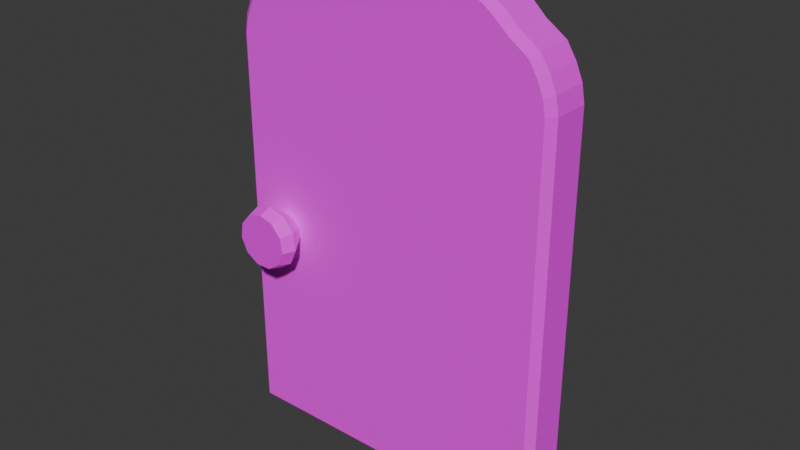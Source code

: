 # Source: Door.blend  (saved by Blender 5.0.119; exported with 4.5.12 LTS)
import bpy
from mathutils import Matrix  # noqa: F401  (used for matrix-valued properties, if any)

bpy.ops.wm.read_factory_settings(use_empty=True)
scene = bpy.context.scene
scene.name = 'Scene'

# ---- collections
col_collection = bpy.data.collections.new('Collection'); scene.collection.children.link(col_collection)

# ---- images (referenced by path relative to the original .blend; pixels are not part of the script)
import os
ASSET_DIR = os.environ.get("B2B_ASSET_DIR", "")  # directory of the original .blend (textures are referenced by path, not embedded)
HERE = os.path.dirname(os.path.abspath(__file__))  # packed textures are extracted next to this script under _unpacked/

def load_image(name, relpath, width, height, colorspace="sRGB"):
    """Load a texture the original file referenced (path relative to the .blend, or extracted next to this script)."""
    p = next((c for c in (os.path.join(HERE, relpath), os.path.join(ASSET_DIR, relpath)) if relpath and os.path.exists(c)), "")
    if p:
        img = bpy.data.images.load(p, check_existing=True)
        img.name = name
    else:  # same state as the original file: an image datablock whose file is absent (Cycles renders it pink)
        img = bpy.data.images.new(name, width, height)
        img.source = "FILE"
        img.filepath = "//" + (relpath or name)
    img.colorspace_settings.name = colorspace
    return img
img_door = load_image('Door', 'Door.png', 1024, 1024, 'sRGB')
img_doorhandle = load_image('DoorHandle', 'DoorHandle.png', 1024, 1024, 'sRGB')

# ---- materials (node trees are filled in below, after node groups)
mat_material = bpy.data.materials.new('Material')
mat_material.alpha_threshold = 0.0
mat_material.use_backface_culling_lightprobe_volume = False
mat_material.roughness = 0.5
mat_material.line_color = (0.0, 0.0, 0.0, 1.0)
mat_material_001 = bpy.data.materials.new('Material.001')

# ---- material node trees
mat_material.use_nodes = True; mat_material.node_tree.nodes.clear()
_N = mat_material.node_tree.nodes; _L = mat_material.node_tree.links
n0 = _N.new('ShaderNodeOutputMaterial'); n0.name = 'Material Output'; n0.location = (200, 100)
n1 = _N.new('ShaderNodeBsdfPrincipled'); n1.name = 'Principled BSDF'; n1.location = (-200, 100)
n1.inputs[2].default_value = 1.0
n2 = _N.new('ShaderNodeTexImage'); n2.name = 'Image Texture'; n2.location = (-594, 82)
n2.image = img_door
n2.interpolation = 'Closest'
_L.new(n1.outputs[0], n0.inputs[0])
_L.new(n2.outputs[0], n1.inputs[0])
n0.is_active_output = True
mat_material_001.use_nodes = True; mat_material_001.node_tree.nodes.clear()
_N = mat_material_001.node_tree.nodes; _L = mat_material_001.node_tree.links
n0 = _N.new('ShaderNodeBsdfPrincipled'); n0.name = 'Principled BSDF'; n0.location = (-200, 100)
n1 = _N.new('ShaderNodeOutputMaterial'); n1.name = 'Material Output'; n1.location = (200, 100)
n2 = _N.new('ShaderNodeTexImage'); n2.name = 'Image Texture'; n2.location = (-586, 67)
n2.image = img_doorhandle
_L.new(n0.outputs[0], n1.inputs[0])
_L.new(n2.outputs[0], n0.inputs[0])
n1.is_active_output = True

# ---- world
world_world = bpy.data.worlds.new('World'); scene.world = world_world
world_world.use_nodes = True; world_world.node_tree.nodes.clear()
_N = world_world.node_tree.nodes; _L = world_world.node_tree.links
n0 = _N.new('ShaderNodeOutputWorld'); n0.name = 'World Output'; n0.location = (200, 100)
n1 = _N.new('ShaderNodeBackground'); n1.name = 'Background'; n1.location = (-200, 100)
n1.inputs[0].default_value = (0.05088, 0.05088, 0.05088, 1.0)
_L.new(n1.outputs[0], n0.inputs[0])
n0.is_active_output = True
world_world.color = (0.05088, 0.05088, 0.05088)
world_world.sun_shadow_jitter_overblur = 0.0

# ---- meshes
me_cube = bpy.data.meshes.new('Cube')
me_cube.from_pydata([(-0.7651, 0.1181, 0.03703), (-0.802, 0.08678, 2.384e-07), (0.7651, 0.1181, 0.03703), (0.802, 0.08678, 2.384e-07), (-0.7651, -0.1181, 0.03703), (-0.802, -0.08678, 2.384e-07), (0.7651, -0.1181, 0.03703), (0.802, -0.08678, 2.384e-07), (-0.7651, 0.1181, 1.92), (-0.802, 0.08678, 1.923), (-0.2027, 0.1181, 2.363), (-0.2061, 0.08678, 2.4), (-0.7522, 0.1181, 1.992), (-0.7877, 0.08678, 2.003), (-0.7231, 0.1181, 2.061), (-0.7559, 0.08678, 2.078), (-0.6847, 0.1181, 2.123), (-0.7112, 0.08678, 2.149), (-0.596, 0.1181, 2.186), (-0.617, 0.08678, 2.213), (-0.5331, 0.1181, 2.242), (-0.5567, 0.08678, 2.27), (-0.4749, 0.1181, 2.287), (-0.4891, 0.08678, 2.319), (-0.3339, 0.1181, 2.334), (-0.3407, 0.08678, 2.359), (-0.2644, 0.1181, 2.352), (-0.2752, 0.08678, 2.387), (0.2027, 0.1181, 2.363), (0.2061, 0.08678, 2.4), (0.7651, 0.1181, 1.92), (0.802, 0.08678, 1.923), (0.2644, 0.1181, 2.352), (0.2752, 0.08678, 2.387), (0.3339, 0.1181, 2.334), (0.3407, 0.08678, 2.359), (0.4749, 0.1181, 2.287), (0.4891, 0.08678, 2.319), (0.5331, 0.1181, 2.242), (0.5567, 0.08678, 2.27), (0.596, 0.1181, 2.186), (0.617, 0.08678, 2.213), (0.6847, 0.1181, 2.123), (0.7112, 0.08678, 2.149), (0.7231, 0.1181, 2.061), (0.7559, 0.08678, 2.078), (0.7522, 0.1181, 1.992), (0.7877, 0.08678, 2.003), (-0.2027, -0.1181, 2.363), (-0.2061, -0.08678, 2.4), (-0.7651, -0.1181, 1.92), (-0.802, -0.08678, 1.923), (-0.2644, -0.1181, 2.352), (-0.2752, -0.08678, 2.387), (-0.3339, -0.1181, 2.334), (-0.3407, -0.08678, 2.359), (-0.4749, -0.1181, 2.287), (-0.4891, -0.08678, 2.319), (-0.5331, -0.1181, 2.242), (-0.5567, -0.08678, 2.27), (-0.596, -0.1181, 2.186), (-0.617, -0.08678, 2.213), (-0.6847, -0.1181, 2.123), (-0.7112, -0.08678, 2.149), (-0.7231, -0.1181, 2.061), (-0.7559, -0.08678, 2.078), (-0.7522, -0.1181, 1.992), (-0.7877, -0.08678, 2.003), (0.7651, -0.1181, 1.92), (0.802, -0.08678, 1.923), (0.2027, -0.1181, 2.363), (0.2061, -0.08678, 2.4), (0.7522, -0.1181, 1.992), (0.7877, -0.08678, 2.003), (0.7231, -0.1181, 2.061), (0.7559, -0.08678, 2.078), (0.6847, -0.1181, 2.123), (0.7112, -0.08678, 2.149), (0.596, -0.1181, 2.186), (0.617, -0.08678, 2.213), (0.5331, -0.1181, 2.242), (0.5567, -0.08678, 2.27), (0.4749, -0.1181, 2.287), (0.4891, -0.08678, 2.319), (0.3339, -0.1181, 2.334), (0.3407, -0.08678, 2.359), (0.2644, -0.1181, 2.352), (0.2752, -0.08678, 2.387)], [], [(5, 7, 6, 4), (3, 1, 0, 2), (32, 28, 29, 33), (70, 86, 87, 71), (34, 32, 33, 35), (86, 84, 85, 87), (36, 34, 35, 37), (84, 82, 83, 85), (38, 36, 37, 39), (82, 80, 81, 83), (40, 38, 39, 41), (80, 78, 79, 81), (42, 40, 41, 43), (78, 76, 77, 79), (44, 42, 43, 45), (76, 74, 75, 77), (46, 44, 45, 47), (74, 72, 73, 75), (30, 46, 47, 31), (72, 68, 69, 73), (52, 48, 49, 53), (10, 26, 27, 11), (54, 52, 53, 55), (26, 24, 25, 27), (56, 54, 55, 57), (24, 22, 23, 25), (58, 56, 57, 59), (22, 20, 21, 23), (60, 58, 59, 61), (20, 18, 19, 21), (62, 60, 61, 63), (18, 16, 17, 19), (64, 62, 63, 65), (16, 14, 15, 17), (66, 64, 65, 67), (14, 12, 13, 15), (50, 66, 67, 51), (12, 8, 9, 13), (4, 50, 51, 5), (8, 0, 1, 9), (11, 29, 28, 10), (31, 3, 2, 30), (48, 70, 71, 49), (68, 6, 7, 69), (5, 51, 9, 1), (5, 1, 3, 7), (0, 8, 12, 14, 16, 18, 20, 22, 24, 26, 10, 28, 32, 34, 36, 38, 40, 42, 44, 46, 30, 2), (3, 31, 69, 7), (6, 68, 72, 74, 76, 78, 80, 82, 84, 86, 70, 48, 52, 54, 56, 58, 60, 62, 64, 66, 50, 4), (67, 13, 9, 51), (11, 49, 71, 29), (49, 11, 27, 53), (65, 15, 13, 67), (63, 17, 15, 65), (61, 19, 17, 63), (59, 21, 19, 61), (57, 23, 21, 59), (55, 25, 23, 57), (53, 27, 25, 55), (29, 71, 87, 33), (47, 73, 69, 31), (33, 87, 85, 35), (35, 85, 83, 37), (37, 83, 81, 39), (39, 81, 79, 41), (41, 79, 77, 43), (43, 77, 75, 45), (45, 75, 73, 47)])
_uv = me_cube.uv_layers.new(name='UVMap')
_uv.uv.foreach_set('vector', [0.002409, 8.214e-05, 0.6715, 8.212e-05, 0.6528, 0.01858, 0.02108, 0.01851, 0.002409, 8.208e-05, 0.6715, 8.202e-05, 0.6528, 0.01858, 0.02108, 0.01851, 0.2272, 0.9752, 0.2527, 0.9799, 0.2511, 0.9998, 0.2219, 0.9945, 0.4203, 0.98, 0.4458, 0.9754, 0.4511, 0.9946, 0.4219, 0.9999, 0.1985, 0.9676, 0.2272, 0.9752, 0.2219, 0.9945, 0.1939, 0.9839, 0.4458, 0.9754, 0.4745, 0.9678, 0.4791, 0.9841, 0.4511, 0.9946, 0.1402, 0.9484, 0.1985, 0.9676, 0.1939, 0.9839, 0.1322, 0.9659, 0.4745, 0.9678, 0.5329, 0.9487, 0.5408, 0.9662, 0.4791, 0.9841, 0.1162, 0.9296, 0.1402, 0.9484, 0.1322, 0.9659, 0.1035, 0.9451, 0.5329, 0.9487, 0.5569, 0.93, 0.5695, 0.9455, 0.5408, 0.9662, 0.09007, 0.9067, 0.1162, 0.9296, 0.1035, 0.9451, 0.07818, 0.9217, 0.5569, 0.93, 0.583, 0.9071, 0.5949, 0.9221, 0.5695, 0.9455, 0.05344, 0.8804, 0.09007, 0.9067, 0.07818, 0.9217, 0.03913, 0.8942, 0.583, 0.9071, 0.6197, 0.8808, 0.634, 0.8947, 0.5949, 0.9221, 0.03756, 0.8551, 0.05344, 0.8804, 0.03913, 0.8942, 0.01972, 0.8644, 0.6197, 0.8808, 0.6356, 0.8555, 0.6535, 0.8649, 0.634, 0.8947, 0.02551, 0.8266, 0.03756, 0.8551, 0.01972, 0.8644, 0.006382, 0.8321, 0.6356, 0.8555, 0.6477, 0.8271, 0.6669, 0.8327, 0.6535, 0.8649, 0.02013, 0.7967, 0.02551, 0.8266, 0.006382, 0.8321, 8.202e-05, 0.7981, 0.6477, 0.8271, 0.6532, 0.7972, 0.6732, 0.7986, 0.6669, 0.8327, 0.2272, 0.9752, 0.2527, 0.9799, 0.2511, 0.9998, 0.2219, 0.9945, 0.4203, 0.98, 0.4458, 0.9754, 0.4511, 0.9946, 0.4219, 0.9999, 0.1985, 0.9676, 0.2272, 0.9752, 0.2219, 0.9945, 0.1939, 0.9839, 0.4458, 0.9754, 0.4745, 0.9678, 0.4791, 0.9841, 0.4511, 0.9946, 0.1402, 0.9484, 0.1985, 0.9676, 0.1939, 0.9839, 0.1322, 0.9659, 0.4745, 0.9678, 0.5329, 0.9487, 0.5408, 0.9662, 0.4791, 0.9841, 0.1162, 0.9296, 0.1402, 0.9484, 0.1322, 0.9659, 0.1035, 0.9451, 0.5329, 0.9487, 0.5569, 0.93, 0.5695, 0.9455, 0.5408, 0.9662, 0.09007, 0.9067, 0.1162, 0.9296, 0.1035, 0.9451, 0.07818, 0.9217, 0.5569, 0.93, 0.583, 0.9071, 0.5949, 0.9221, 0.5695, 0.9455, 0.05344, 0.8804, 0.09007, 0.9067, 0.07818, 0.9217, 0.03913, 0.8942, 0.583, 0.9071, 0.6197, 0.8808, 0.634, 0.8947, 0.5949, 0.9221, 0.03756, 0.8551, 0.05344, 0.8804, 0.03913, 0.8942, 0.01972, 0.8644, 0.6197, 0.8808, 0.6356, 0.8555, 0.6535, 0.8649, 0.634, 0.8947, 0.02551, 0.8266, 0.03756, 0.8551, 0.01972, 0.8644, 0.006383, 0.8321, 0.6356, 0.8555, 0.6477, 0.8271, 0.6669, 0.8327, 0.6535, 0.8649, 0.02013, 0.7967, 0.02551, 0.8266, 0.006383, 0.8321, 8.205e-05, 0.7981, 0.6477, 0.8271, 0.6532, 0.7972, 0.6732, 0.7986, 0.6669, 0.8327, 0.02108, 0.01851, 0.02013, 0.7967, 8.205e-05, 0.7981, 0.002409, 8.214e-05, 0.6532, 0.7972, 0.6528, 0.01858, 0.6715, 8.202e-05, 0.6732, 0.7986, 0.4219, 0.9999, 0.2511, 0.9998, 0.2527, 0.9799, 0.4203, 0.98, 8.202e-05, 0.7981, 0.002409, 8.208e-05, 0.02108, 0.01851, 0.02013, 0.7967, 0.2527, 0.9799, 0.4203, 0.98, 0.4219, 0.9999, 0.2511, 0.9998, 0.6532, 0.7972, 0.6528, 0.01858, 0.6715, 8.212e-05, 0.6732, 0.7986, 0.743, 1.714e-05, 0.743, 0.3257, 0.7136, 0.3257, 0.7136, 1.714e-05, 0.8023, 0.3233, 0.7676, 0.3233, 0.7676, 0.002404, 0.8023, 0.002404, 0.6528, 0.01858, 0.6532, 0.7972, 0.6477, 0.8271, 0.6356, 0.8555, 0.6197, 0.8808, 0.583, 0.9071, 0.5569, 0.93, 0.5329, 0.9487, 0.4745, 0.9678, 0.4458, 0.9754, 0.4203, 0.98, 0.2527, 0.9799, 0.2272, 0.9752, 0.1985, 0.9676, 0.1402, 0.9484, 0.1162, 0.9296, 0.09007, 0.9067, 0.05344, 0.8804, 0.03756, 0.8551, 0.02551, 0.8266, 0.02013, 0.7967, 0.02108, 0.01851, 0.7136, 1.0, 0.7136, 0.6743, 0.743, 0.6743, 0.743, 1.0, 0.6528, 0.01858, 0.6532, 0.7972, 0.6477, 0.8271, 0.6356, 0.8555, 0.6197, 0.8808, 0.583, 0.9071, 0.5569, 0.93, 0.5329, 0.9487, 0.4745, 0.9678, 0.4458, 0.9754, 0.4203, 0.98, 0.2527, 0.9799, 0.2272, 0.9752, 0.1985, 0.9676, 0.1402, 0.9484, 0.1162, 0.9296, 0.09007, 0.9067, 0.05344, 0.8804, 0.03756, 0.8551, 0.02551, 0.8266, 0.02013, 0.7967, 0.02108, 0.01851, 0.743, 0.3395, 0.7136, 0.3395, 0.7136, 0.3257, 0.743, 0.3257, 0.7136, 0.4651, 0.743, 0.4651, 0.743, 0.5349, 0.7136, 0.5349, 0.743, 0.4651, 0.7136, 0.4651, 0.7136, 0.4532, 0.743, 0.4532, 0.743, 0.3534, 0.7136, 0.3534, 0.7136, 0.3395, 0.743, 0.3395, 0.743, 0.3675, 0.7136, 0.3675, 0.7136, 0.3534, 0.743, 0.3534, 0.743, 0.3868, 0.7136, 0.3868, 0.7136, 0.3675, 0.743, 0.3675, 0.743, 0.4009, 0.7136, 0.4009, 0.7136, 0.3868, 0.743, 0.3868, 0.743, 0.4151, 0.7136, 0.4151, 0.7136, 0.4009, 0.743, 0.4009, 0.743, 0.4411, 0.7136, 0.4411, 0.7136, 0.4151, 0.743, 0.4151, 0.743, 0.4532, 0.7136, 0.4532, 0.7136, 0.4411, 0.743, 0.4411, 0.7136, 0.5349, 0.743, 0.5349, 0.743, 0.5468, 0.7136, 0.5468, 0.7136, 0.6605, 0.743, 0.6605, 0.743, 0.6743, 0.7136, 0.6743, 0.7136, 0.5468, 0.743, 0.5468, 0.743, 0.5589, 0.7136, 0.5589, 0.7136, 0.5589, 0.743, 0.5589, 0.743, 0.5849, 0.7136, 0.5849, 0.7136, 0.5849, 0.743, 0.5849, 0.743, 0.5991, 0.7136, 0.5991, 0.7136, 0.5991, 0.743, 0.5991, 0.743, 0.6132, 0.7136, 0.6132, 0.7136, 0.6132, 0.743, 0.6132, 0.743, 0.6325, 0.7136, 0.6325, 0.7136, 0.6325, 0.743, 0.6325, 0.743, 0.6466, 0.7136, 0.6466, 0.7136, 0.6466, 0.743, 0.6466, 0.743, 0.6605, 0.7136, 0.6605])
me_cube.materials.append(mat_material)
me_cube.use_mirror_vertex_groups = False
me_cube.update()
me_cylinder = bpy.data.meshes.new('Cylinder')
me_cylinder.from_pydata([(-2.956e-08, -1.355e-08, 0.07116), (-2.604e-08, 0.2832, 0.2029), (-2.71e-08, 0.2187, 0.2227), (-2.604e-08, -0.2832, 0.2029), (-2.71e-08, -0.2187, 0.2227), (0.08194, 0.2187, 0.1987), (0.07121, 0.2832, 0.182), (0.07121, -0.2832, 0.182), (0.08194, -0.2187, 0.1987), (0.1379, 0.2187, 0.1341), (0.1198, 0.2832, 0.1259), (0.1198, -0.2832, 0.1259), (0.1379, -0.2187, 0.1341), (0.15, 0.2187, 0.04959), (0.1304, 0.2832, 0.05241), (0.1304, -0.2832, 0.05241), (0.15, -0.2187, 0.04959), (0.1145, 0.2187, -0.0281), (0.09954, 0.2832, -0.0151), (0.09954, -0.2832, -0.0151), (0.1145, -0.2187, -0.0281), (0.0427, 0.2187, -0.07427), (0.03711, 0.2832, -0.05522), (0.03711, -0.2832, -0.05522), (0.0427, -0.2187, -0.07427), (-0.0427, 0.2187, -0.07427), (-0.03711, 0.2832, -0.05522), (-0.03711, -0.2832, -0.05522), (-0.0427, -0.2187, -0.07427), (-0.1145, 0.2187, -0.0281), (-0.09954, 0.2832, -0.0151), (-0.09954, -0.2832, -0.0151), (-0.1145, -0.2187, -0.0281), (-0.15, 0.2187, 0.04959), (-0.1304, 0.2832, 0.05241), (-0.1304, -0.2832, 0.05241), (-0.15, -0.2187, 0.04959), (-0.1379, 0.2187, 0.1341), (-0.1198, 0.2832, 0.1259), (-0.1198, -0.2832, 0.1259), (-0.1379, -0.2187, 0.1341), (-0.08194, 0.2187, 0.1987), (-0.07121, 0.2832, 0.182), (-0.07121, -0.2832, 0.182), (-0.08194, -0.2187, 0.1987)], [], [(2, 5, 6, 1), (8, 4, 3, 7), (5, 9, 10, 6), (12, 8, 7, 11), (9, 13, 14, 10), (16, 12, 11, 15), (13, 17, 18, 14), (20, 16, 15, 19), (17, 21, 22, 18), (24, 20, 19, 23), (21, 25, 26, 22), (28, 24, 23, 27), (25, 29, 30, 26), (32, 28, 27, 31), (29, 33, 34, 30), (36, 32, 31, 35), (33, 37, 38, 34), (40, 36, 35, 39), (37, 41, 42, 38), (44, 40, 39, 43), (41, 2, 1, 42), (4, 44, 43, 3), (2, 0, 5), (1, 6, 10, 14, 18, 22, 26, 30, 34, 38, 42), (41, 0, 2), (7, 3, 43, 39, 35, 31, 27, 23, 19, 15, 11), (0, 4, 8), (0, 44, 4), (5, 0, 9), (0, 8, 12), (9, 0, 13), (0, 12, 16), (13, 0, 17), (0, 16, 20), (17, 0, 21), (0, 20, 24), (21, 0, 25), (0, 24, 28), (25, 0, 29), (0, 28, 32), (29, 0, 33), (0, 32, 36), (33, 0, 37), (0, 36, 40), (37, 0, 41), (0, 40, 44)])
_uv = me_cylinder.uv_layers.new(name='UVMap')
_uv.uv.foreach_set('vector', [0.2879, 0.3418, 0.2986, 0.1951, 0.3839, 0.226, 0.3735, 0.3245, 0.7378, 0.4798, 0.6055, 0.5531, 0.5823, 0.4645, 0.6701, 0.4183, 0.2986, 0.1951, 0.3911, 0.07226, 0.4458, 0.1495, 0.3839, 0.226, 0.8092, 0.3469, 0.7378, 0.4798, 0.6701, 0.4183, 0.719, 0.3319, 0.3911, 0.07226, 0.5374, 0.02595, 0.5386, 0.1166, 0.4458, 0.1495, 0.7974, 0.1965, 0.8092, 0.3469, 0.719, 0.3319, 0.7135, 0.2327, 0.5374, 0.02595, 0.6786, 0.0636, 0.635, 0.1393, 0.5386, 0.1166, 0.7062, 0.07674, 0.7974, 0.1965, 0.7135, 0.2327, 0.655, 0.1524, 0.6786, 0.0636, 0.7814, 0.167, 0.7027, 0.2116, 0.635, 0.1393, 0.5655, 0.02525, 0.7062, 0.07674, 0.655, 0.1524, 0.5623, 0.1163, 0.7814, 0.167, 0.8112, 0.3133, 0.7204, 0.3088, 0.7027, 0.2116, 0.4224, 0.05868, 0.5655, 0.02525, 0.5623, 0.1163, 0.4647, 0.1358, 0.8112, 0.3133, 0.7575, 0.4566, 0.6824, 0.3991, 0.7204, 0.3088, 0.312, 0.1606, 0.4224, 0.05868, 0.4647, 0.1358, 0.3954, 0.2062, 0.7575, 0.4566, 0.6331, 0.54, 0.6036, 0.4577, 0.6824, 0.3991, 0.2808, 0.3107, 0.312, 0.1606, 0.3954, 0.2062, 0.3716, 0.3019, 0.6331, 0.54, 0.4867, 0.5506, 0.5048, 0.4618, 0.6036, 0.4577, 0.3338, 0.4485, 0.2808, 0.3107, 0.3716, 0.3019, 0.4042, 0.3958, 0.4867, 0.5506, 0.3525, 0.4771, 0.4201, 0.4112, 0.5048, 0.4618, 0.451, 0.5443, 0.3338, 0.4485, 0.4042, 0.3958, 0.484, 0.4552, 0.3525, 0.4771, 0.2879, 0.3418, 0.3735, 0.3245, 0.4201, 0.4112, 0.6055, 0.5531, 0.451, 0.5443, 0.484, 0.4552, 0.5823, 0.4645, 0.9793, 0.5889, 0.9091, 0.8681, 0.8987, 0.5889, 0.3735, 0.3245, 0.3839, 0.226, 0.4458, 0.1495, 0.5386, 0.1166, 0.635, 0.1393, 0.7027, 0.2116, 0.7204, 0.3088, 0.6824, 0.3991, 0.6036, 0.4577, 0.5048, 0.4618, 0.4201, 0.4112, 0.07711, 0.5889, -1.788e-07, 0.8558, -1.788e-07, 0.5889, 0.6701, 0.4183, 0.5823, 0.4645, 0.484, 0.4552, 0.4042, 0.3958, 0.3716, 0.3019, 0.3954, 0.2062, 0.4647, 0.1358, 0.5623, 0.1163, 0.655, 0.1524, 0.7135, 0.2327, 0.719, 0.3319, 1.0, 0.7475, 1.0, 0.9751, 0.916, 0.9751, 0.09091, 0.7475, 0.1013, 0.9751, 0.0207, 0.9751, 0.8987, 0.5889, 0.8182, 0.8681, 0.8078, 0.5889, 0.9091, 0.7475, 0.916, 0.9751, 0.8285, 0.9751, 0.8078, 0.5889, 0.7273, 0.8681, 0.7169, 0.5889, 0.8182, 0.7475, 0.8285, 0.9751, 0.7376, 0.9751, 0.7169, 0.5889, 0.6364, 0.8681, 0.626, 0.5889, 0.7273, 0.7475, 0.7376, 0.9751, 0.6467, 0.9751, 0.626, 0.5889, 0.5455, 0.8681, 0.5351, 0.5889, 0.6364, 0.7475, 0.6467, 0.9751, 0.5558, 0.9751, 0.5351, 0.5889, 0.4545, 0.8681, 0.4442, 0.5889, 0.5455, 0.7475, 0.5558, 0.9751, 0.4649, 0.9751, 0.4442, 0.5889, 0.3636, 0.8681, 0.3533, 0.5889, 0.4545, 0.7475, 0.4649, 0.9751, 0.374, 0.9751, 0.3533, 0.5889, 0.2727, 0.8681, 0.2624, 0.5889, 0.3636, 0.7475, 0.374, 0.9751, 0.2831, 0.9751, 0.2624, 0.5889, 0.1818, 0.8681, 0.1715, 0.5889, 0.2727, 0.7475, 0.2831, 0.9751, 0.1956, 0.9751, 0.1715, 0.5889, 0.09091, 0.8681, 0.07711, 0.5889, 0.1818, 0.7475, 0.1956, 0.9751, 0.1013, 0.9751])
me_cylinder.materials.append(mat_material_001)
me_cylinder.update()

# ---- objects
ob_door = bpy.data.objects.new('Door', me_cube)
ob_handle = bpy.data.objects.new('Handle', me_cylinder)

# ---- transforms, parenting, visibility, modifiers, constraints
ob_door.location = (0.0, 0.0, 0.0)
ob_door.lock_rotations_4d = False
ob_door.empty_display_type = 'ARROWS'
ob_door.lineart.crease_threshold = 0.0
ob_handle.parent = ob_door
ob_handle.location = (-0.5719, 0.0, 0.9679)

# ---- collection membership
col_collection.objects.link(ob_door)
col_collection.objects.link(ob_handle)

# ---- scene / render settings (as saved in the file)
scene.frame_start = 1; scene.frame_end = 250; scene.frame_set(1)
scene.render.engine = 'BLENDER_EEVEE_NEXT'
scene.render.bake_bias = 0.0
scene.render.bake_samples = 0
scene.cycles.sampling_pattern = 'TABULATED_SOBOL'
scene.eevee.use_volume_custom_range = False
bpy.context.view_layer.update()

# ---- added for rendering (the .blend has no active camera and no usable light): camera, sun
cam_auto = bpy.data.cameras.new('AutoCamera')
cam_auto.lens = 50.0
cam_auto.sensor_width = 36.0
cam_auto.clip_end = 1000.0
ob_auto_camera = bpy.data.objects.new('AutoCamera', cam_auto)
scene.collection.objects.link(ob_auto_camera)
ob_auto_camera.location = (2.72174, -3.26609, 3.37739)
ob_auto_camera.rotation_euler = (1.09748, -7.21219e-08, 0.694738)
scene.camera = ob_auto_camera
light_auto_sun = bpy.data.lights.new('AutoSun', 'SUN')
light_auto_sun.energy = 3.0
light_auto_sun.angle = 0.0523599
ob_auto_sun = bpy.data.objects.new('AutoSun', light_auto_sun)
scene.collection.objects.link(ob_auto_sun)
ob_auto_sun.rotation_euler = (0.872665, 0.174533, 0.523599)
bpy.context.view_layer.update()

